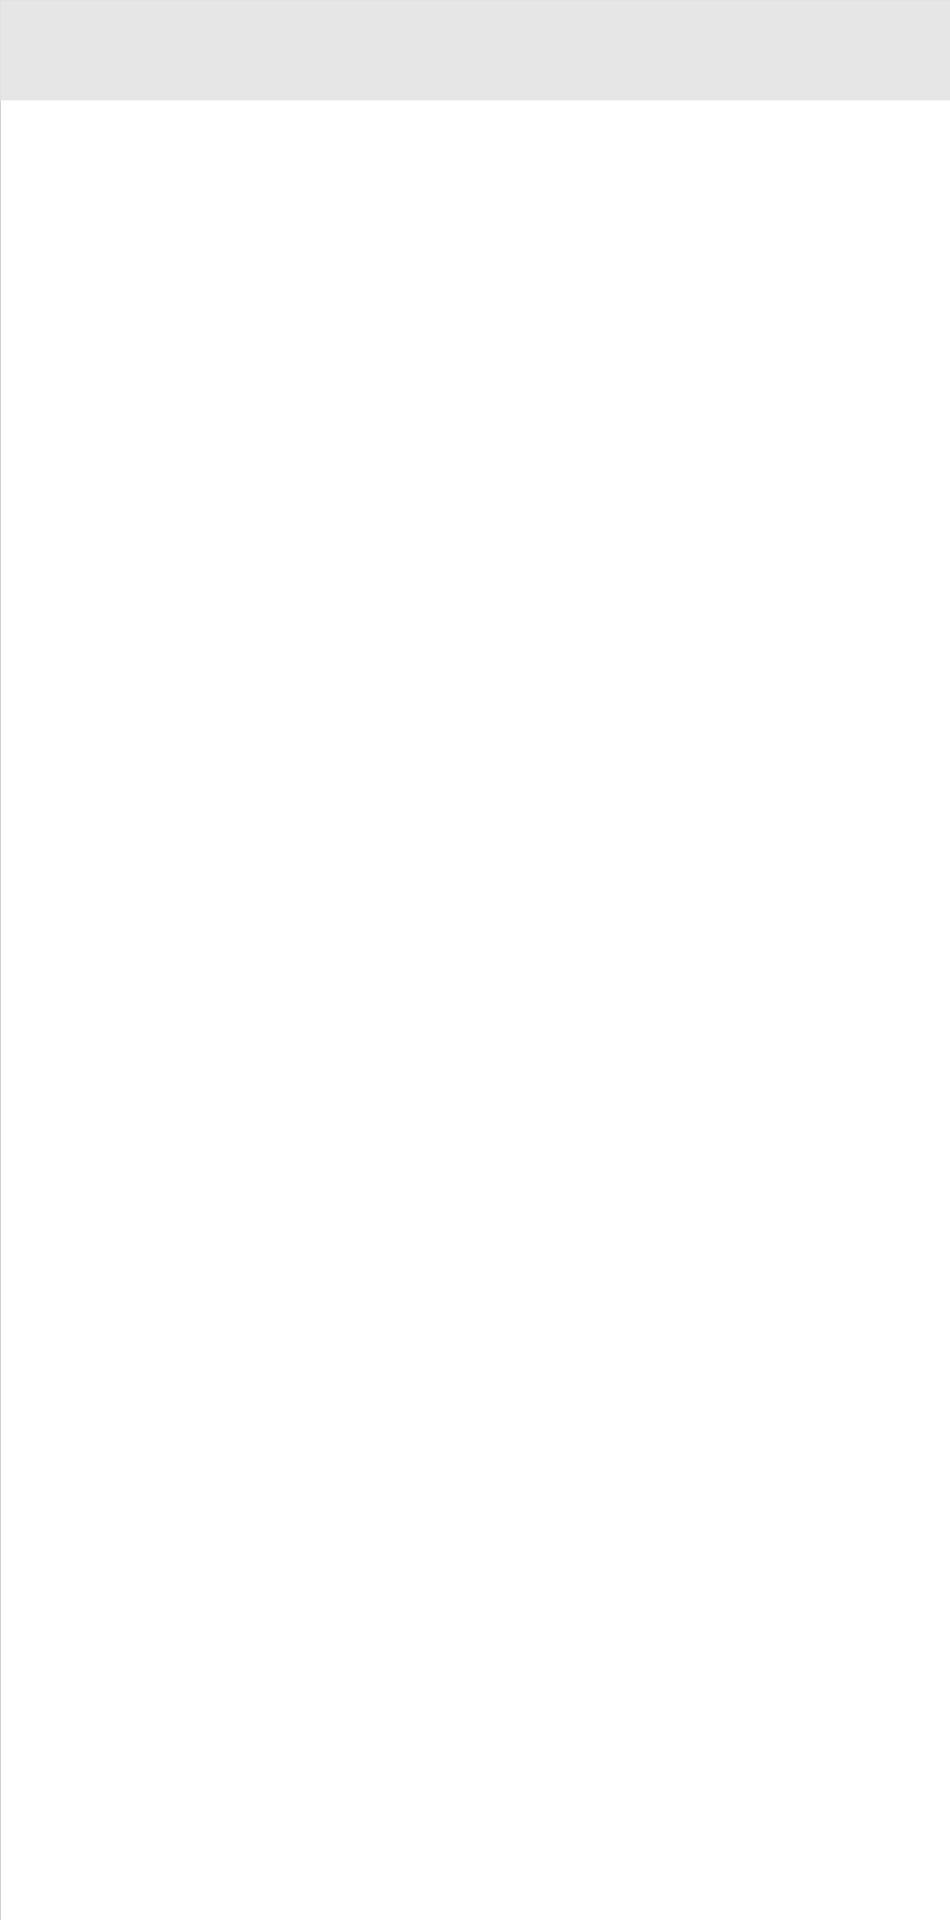

The diagram above was exported from draw.io. Its source (the exported page's mxGraphModel, read from the mxfile embedded in the PNG):
<mxGraphModel dx="2660" dy="1567" grid="1" gridSize="10" guides="1" tooltips="1" connect="1" arrows="1" fold="1" page="1" pageScale="1" pageWidth="827" pageHeight="1169" math="0" shadow="0">
  <root>
    <mxCell id="0" />
    <mxCell id="1" parent="0" />
    <mxCell id="IrxXjr5d0a_dhqaFJim8-1" value="" style="rounded=0;whiteSpace=wrap;html=1;fillColor=#FFFFFF;strokeWidth=0;imageWidth=24;" parent="1" vertex="1">
      <mxGeometry x="180" y="200" width="950" height="1920" as="geometry" />
    </mxCell>
    <mxCell id="VGEZi5jA1M-B9HZCgHnR-2" value="" style="rounded=0;whiteSpace=wrap;html=1;fillColor=#E6E6E6;strokeColor=#ffffff;strokeWidth=0;" parent="1" vertex="1">
      <mxGeometry x="180" y="200" width="950" height="100" as="geometry" />
    </mxCell>
  </root>
</mxGraphModel>